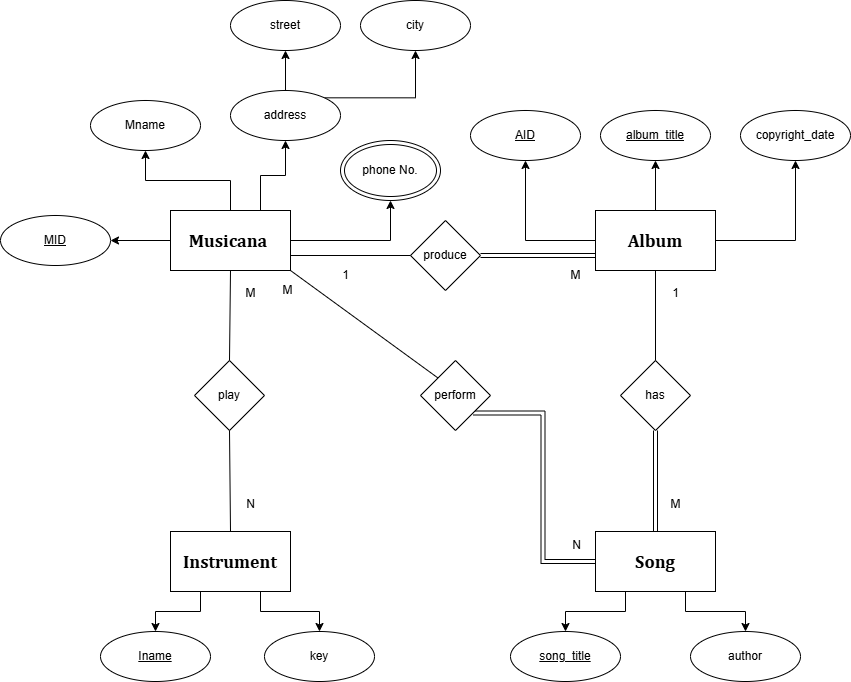

The diagram above was exported from draw.io. Its source (the exported page's mxGraphModel, read from the mxfile embedded in the PNG):
<mxGraphModel dx="2135" dy="965" grid="1" gridSize="10" guides="1" tooltips="1" connect="1" arrows="1" fold="1" page="1" pageScale="1" pageWidth="827" pageHeight="1169" math="0" shadow="0">
  <root>
    <mxCell id="0" />
    <mxCell id="1" parent="0" />
    <mxCell id="qNJ23mCNVRxAoTfPOkjH-8" style="edgeStyle=orthogonalEdgeStyle;rounded=0;orthogonalLoop=1;jettySize=auto;html=1;exitX=0.5;exitY=0;exitDx=0;exitDy=0;entryX=0.5;entryY=1;entryDx=0;entryDy=0;" parent="1" source="qNJ23mCNVRxAoTfPOkjH-1" target="qNJ23mCNVRxAoTfPOkjH-3" edge="1">
      <mxGeometry relative="1" as="geometry" />
    </mxCell>
    <mxCell id="qNJ23mCNVRxAoTfPOkjH-12" style="edgeStyle=orthogonalEdgeStyle;rounded=0;orthogonalLoop=1;jettySize=auto;html=1;exitX=0.75;exitY=0;exitDx=0;exitDy=0;entryX=0.5;entryY=1;entryDx=0;entryDy=0;" parent="1" source="qNJ23mCNVRxAoTfPOkjH-1" target="qNJ23mCNVRxAoTfPOkjH-4" edge="1">
      <mxGeometry relative="1" as="geometry" />
    </mxCell>
    <mxCell id="qNJ23mCNVRxAoTfPOkjH-15" style="edgeStyle=orthogonalEdgeStyle;rounded=0;orthogonalLoop=1;jettySize=auto;html=1;exitX=0;exitY=0.5;exitDx=0;exitDy=0;entryX=1;entryY=0.5;entryDx=0;entryDy=0;" parent="1" source="qNJ23mCNVRxAoTfPOkjH-1" target="qNJ23mCNVRxAoTfPOkjH-2" edge="1">
      <mxGeometry relative="1" as="geometry" />
    </mxCell>
    <mxCell id="qNJ23mCNVRxAoTfPOkjH-18" style="edgeStyle=orthogonalEdgeStyle;rounded=0;orthogonalLoop=1;jettySize=auto;html=1;exitX=1;exitY=0.5;exitDx=0;exitDy=0;entryX=0.5;entryY=1;entryDx=0;entryDy=0;" parent="1" source="qNJ23mCNVRxAoTfPOkjH-1" target="qNJ23mCNVRxAoTfPOkjH-16" edge="1">
      <mxGeometry relative="1" as="geometry" />
    </mxCell>
    <mxCell id="qNJ23mCNVRxAoTfPOkjH-1" value="&lt;span style=&quot;font-family: Cambria, serif;&quot;&gt;&lt;font style=&quot;font-size: 18px;&quot;&gt;&lt;b&gt;Musicana&amp;nbsp;&lt;/b&gt;&lt;/font&gt;&lt;/span&gt;" style="rounded=0;whiteSpace=wrap;html=1;" parent="1" vertex="1">
      <mxGeometry x="210" y="290" width="120" height="60" as="geometry" />
    </mxCell>
    <mxCell id="qNJ23mCNVRxAoTfPOkjH-2" value="&lt;u&gt;MID&lt;/u&gt;" style="ellipse;whiteSpace=wrap;html=1;" parent="1" vertex="1">
      <mxGeometry x="40" y="295" width="110" height="50" as="geometry" />
    </mxCell>
    <mxCell id="qNJ23mCNVRxAoTfPOkjH-3" value="Mname" style="ellipse;whiteSpace=wrap;html=1;" parent="1" vertex="1">
      <mxGeometry x="130" y="180" width="110" height="50" as="geometry" />
    </mxCell>
    <mxCell id="qNJ23mCNVRxAoTfPOkjH-13" style="edgeStyle=orthogonalEdgeStyle;rounded=0;orthogonalLoop=1;jettySize=auto;html=1;exitX=0.5;exitY=0;exitDx=0;exitDy=0;entryX=0.5;entryY=1;entryDx=0;entryDy=0;" parent="1" source="qNJ23mCNVRxAoTfPOkjH-4" target="qNJ23mCNVRxAoTfPOkjH-7" edge="1">
      <mxGeometry relative="1" as="geometry" />
    </mxCell>
    <mxCell id="qNJ23mCNVRxAoTfPOkjH-14" style="edgeStyle=orthogonalEdgeStyle;rounded=0;orthogonalLoop=1;jettySize=auto;html=1;exitX=1;exitY=0;exitDx=0;exitDy=0;entryX=0.5;entryY=1;entryDx=0;entryDy=0;" parent="1" source="qNJ23mCNVRxAoTfPOkjH-4" target="qNJ23mCNVRxAoTfPOkjH-5" edge="1">
      <mxGeometry relative="1" as="geometry" />
    </mxCell>
    <mxCell id="qNJ23mCNVRxAoTfPOkjH-4" value="address" style="ellipse;whiteSpace=wrap;html=1;" parent="1" vertex="1">
      <mxGeometry x="270" y="170" width="110" height="50" as="geometry" />
    </mxCell>
    <mxCell id="qNJ23mCNVRxAoTfPOkjH-5" value="city" style="ellipse;whiteSpace=wrap;html=1;" parent="1" vertex="1">
      <mxGeometry x="400" y="80" width="110" height="50" as="geometry" />
    </mxCell>
    <mxCell id="qNJ23mCNVRxAoTfPOkjH-7" value="street" style="ellipse;whiteSpace=wrap;html=1;" parent="1" vertex="1">
      <mxGeometry x="270" y="80" width="110" height="50" as="geometry" />
    </mxCell>
    <mxCell id="qNJ23mCNVRxAoTfPOkjH-16" value="phone No." style="ellipse;shape=doubleEllipse;whiteSpace=wrap;html=1;" parent="1" vertex="1">
      <mxGeometry x="380" y="220" width="100" height="60" as="geometry" />
    </mxCell>
    <mxCell id="qNJ23mCNVRxAoTfPOkjH-23" style="edgeStyle=orthogonalEdgeStyle;rounded=0;orthogonalLoop=1;jettySize=auto;html=1;exitX=0.25;exitY=1;exitDx=0;exitDy=0;entryX=0.5;entryY=0;entryDx=0;entryDy=0;" parent="1" source="qNJ23mCNVRxAoTfPOkjH-20" target="qNJ23mCNVRxAoTfPOkjH-21" edge="1">
      <mxGeometry relative="1" as="geometry" />
    </mxCell>
    <mxCell id="qNJ23mCNVRxAoTfPOkjH-42" style="edgeStyle=orthogonalEdgeStyle;rounded=0;orthogonalLoop=1;jettySize=auto;html=1;exitX=0.75;exitY=1;exitDx=0;exitDy=0;entryX=0.5;entryY=0;entryDx=0;entryDy=0;" parent="1" source="qNJ23mCNVRxAoTfPOkjH-20" target="qNJ23mCNVRxAoTfPOkjH-22" edge="1">
      <mxGeometry relative="1" as="geometry" />
    </mxCell>
    <mxCell id="qNJ23mCNVRxAoTfPOkjH-20" value="&lt;span style=&quot;font-family: Cambria, serif;&quot;&gt;&lt;font style=&quot;font-size: 18px;&quot;&gt;&lt;b&gt;Instrument&lt;/b&gt;&lt;/font&gt;&lt;/span&gt;" style="rounded=0;whiteSpace=wrap;html=1;" parent="1" vertex="1">
      <mxGeometry x="210" y="611" width="120" height="60" as="geometry" />
    </mxCell>
    <mxCell id="qNJ23mCNVRxAoTfPOkjH-21" value="&lt;u&gt;Iname&lt;/u&gt;" style="ellipse;whiteSpace=wrap;html=1;" parent="1" vertex="1">
      <mxGeometry x="140" y="711" width="110" height="50" as="geometry" />
    </mxCell>
    <mxCell id="qNJ23mCNVRxAoTfPOkjH-22" value="key" style="ellipse;whiteSpace=wrap;html=1;" parent="1" vertex="1">
      <mxGeometry x="304" y="711" width="110" height="50" as="geometry" />
    </mxCell>
    <mxCell id="qNJ23mCNVRxAoTfPOkjH-32" style="edgeStyle=orthogonalEdgeStyle;rounded=0;orthogonalLoop=1;jettySize=auto;html=1;exitX=0.5;exitY=0;exitDx=0;exitDy=0;entryX=0.5;entryY=1;entryDx=0;entryDy=0;" parent="1" source="qNJ23mCNVRxAoTfPOkjH-27" target="qNJ23mCNVRxAoTfPOkjH-29" edge="1">
      <mxGeometry relative="1" as="geometry" />
    </mxCell>
    <mxCell id="qNJ23mCNVRxAoTfPOkjH-33" style="edgeStyle=orthogonalEdgeStyle;rounded=0;orthogonalLoop=1;jettySize=auto;html=1;exitX=0;exitY=0.5;exitDx=0;exitDy=0;entryX=0.5;entryY=1;entryDx=0;entryDy=0;" parent="1" source="qNJ23mCNVRxAoTfPOkjH-27" target="qNJ23mCNVRxAoTfPOkjH-28" edge="1">
      <mxGeometry relative="1" as="geometry" />
    </mxCell>
    <mxCell id="qNJ23mCNVRxAoTfPOkjH-34" style="edgeStyle=orthogonalEdgeStyle;rounded=0;orthogonalLoop=1;jettySize=auto;html=1;exitX=1;exitY=0.5;exitDx=0;exitDy=0;entryX=0.5;entryY=1;entryDx=0;entryDy=0;" parent="1" source="qNJ23mCNVRxAoTfPOkjH-27" target="qNJ23mCNVRxAoTfPOkjH-31" edge="1">
      <mxGeometry relative="1" as="geometry" />
    </mxCell>
    <mxCell id="qNJ23mCNVRxAoTfPOkjH-27" value="&lt;span style=&quot;font-family: Cambria, serif;&quot;&gt;&lt;font style=&quot;font-size: 18px;&quot;&gt;&lt;b&gt;Album&lt;/b&gt;&lt;/font&gt;&lt;/span&gt;" style="rounded=0;whiteSpace=wrap;html=1;" parent="1" vertex="1">
      <mxGeometry x="635" y="290" width="120" height="60" as="geometry" />
    </mxCell>
    <mxCell id="qNJ23mCNVRxAoTfPOkjH-28" value="&lt;u&gt;AID&lt;/u&gt;" style="ellipse;whiteSpace=wrap;html=1;" parent="1" vertex="1">
      <mxGeometry x="510" y="190" width="110" height="50" as="geometry" />
    </mxCell>
    <mxCell id="qNJ23mCNVRxAoTfPOkjH-29" value="&lt;u&gt;album_title&lt;/u&gt;" style="ellipse;whiteSpace=wrap;html=1;" parent="1" vertex="1">
      <mxGeometry x="640" y="190" width="110" height="50" as="geometry" />
    </mxCell>
    <mxCell id="qNJ23mCNVRxAoTfPOkjH-31" value="copyright_date" style="ellipse;whiteSpace=wrap;html=1;" parent="1" vertex="1">
      <mxGeometry x="780" y="190" width="110" height="50" as="geometry" />
    </mxCell>
    <mxCell id="qNJ23mCNVRxAoTfPOkjH-40" style="edgeStyle=orthogonalEdgeStyle;rounded=0;orthogonalLoop=1;jettySize=auto;html=1;exitX=0.75;exitY=1;exitDx=0;exitDy=0;entryX=0.5;entryY=0;entryDx=0;entryDy=0;" parent="1" source="qNJ23mCNVRxAoTfPOkjH-35" target="qNJ23mCNVRxAoTfPOkjH-37" edge="1">
      <mxGeometry relative="1" as="geometry" />
    </mxCell>
    <mxCell id="qNJ23mCNVRxAoTfPOkjH-41" style="edgeStyle=orthogonalEdgeStyle;rounded=0;orthogonalLoop=1;jettySize=auto;html=1;exitX=0.25;exitY=1;exitDx=0;exitDy=0;entryX=0.5;entryY=0;entryDx=0;entryDy=0;" parent="1" source="qNJ23mCNVRxAoTfPOkjH-35" target="qNJ23mCNVRxAoTfPOkjH-36" edge="1">
      <mxGeometry relative="1" as="geometry" />
    </mxCell>
    <mxCell id="qNJ23mCNVRxAoTfPOkjH-35" value="&lt;span style=&quot;font-family: Cambria, serif;&quot;&gt;&lt;font style=&quot;font-size: 18px;&quot;&gt;&lt;b&gt;Song&lt;/b&gt;&lt;/font&gt;&lt;/span&gt;" style="rounded=0;whiteSpace=wrap;html=1;" parent="1" vertex="1">
      <mxGeometry x="635" y="611" width="120" height="60" as="geometry" />
    </mxCell>
    <mxCell id="qNJ23mCNVRxAoTfPOkjH-36" value="&lt;u&gt;song_title&lt;/u&gt;" style="ellipse;whiteSpace=wrap;html=1;" parent="1" vertex="1">
      <mxGeometry x="550" y="711" width="110" height="50" as="geometry" />
    </mxCell>
    <mxCell id="qNJ23mCNVRxAoTfPOkjH-37" value="author" style="ellipse;whiteSpace=wrap;html=1;" parent="1" vertex="1">
      <mxGeometry x="730" y="711" width="110" height="50" as="geometry" />
    </mxCell>
    <mxCell id="qNJ23mCNVRxAoTfPOkjH-44" value="play" style="rhombus;whiteSpace=wrap;html=1;" parent="1" vertex="1">
      <mxGeometry x="234" y="440" width="70" height="70" as="geometry" />
    </mxCell>
    <mxCell id="qNJ23mCNVRxAoTfPOkjH-45" value="" style="endArrow=none;html=1;rounded=0;entryX=0.5;entryY=1;entryDx=0;entryDy=0;exitX=0.5;exitY=0;exitDx=0;exitDy=0;" parent="1" source="qNJ23mCNVRxAoTfPOkjH-44" target="qNJ23mCNVRxAoTfPOkjH-1" edge="1">
      <mxGeometry width="50" height="50" relative="1" as="geometry">
        <mxPoint x="540" y="520" as="sourcePoint" />
        <mxPoint x="590" y="470" as="targetPoint" />
      </mxGeometry>
    </mxCell>
    <mxCell id="qNJ23mCNVRxAoTfPOkjH-48" value="" style="endArrow=none;html=1;rounded=0;entryX=0.5;entryY=1;entryDx=0;entryDy=0;exitX=0.5;exitY=0;exitDx=0;exitDy=0;" parent="1" source="qNJ23mCNVRxAoTfPOkjH-20" target="qNJ23mCNVRxAoTfPOkjH-44" edge="1">
      <mxGeometry width="50" height="50" relative="1" as="geometry">
        <mxPoint x="540" y="520" as="sourcePoint" />
        <mxPoint x="590" y="470" as="targetPoint" />
      </mxGeometry>
    </mxCell>
    <mxCell id="qNJ23mCNVRxAoTfPOkjH-49" value="M" style="text;html=1;align=center;verticalAlign=middle;resizable=0;points=[];autosize=1;strokeColor=none;fillColor=none;" parent="1" vertex="1">
      <mxGeometry x="275" y="358" width="30" height="30" as="geometry" />
    </mxCell>
    <mxCell id="qNJ23mCNVRxAoTfPOkjH-50" value="N" style="text;html=1;align=center;verticalAlign=middle;resizable=0;points=[];autosize=1;strokeColor=none;fillColor=none;" parent="1" vertex="1">
      <mxGeometry x="275" y="569" width="30" height="30" as="geometry" />
    </mxCell>
    <mxCell id="qNJ23mCNVRxAoTfPOkjH-57" style="edgeStyle=orthogonalEdgeStyle;shape=link;rounded=0;orthogonalLoop=1;jettySize=auto;html=1;exitX=0.5;exitY=1;exitDx=0;exitDy=0;entryX=0.5;entryY=0;entryDx=0;entryDy=0;" parent="1" source="qNJ23mCNVRxAoTfPOkjH-51" target="qNJ23mCNVRxAoTfPOkjH-35" edge="1">
      <mxGeometry relative="1" as="geometry" />
    </mxCell>
    <mxCell id="qNJ23mCNVRxAoTfPOkjH-51" value="has" style="rhombus;whiteSpace=wrap;html=1;" parent="1" vertex="1">
      <mxGeometry x="660" y="440" width="70" height="70" as="geometry" />
    </mxCell>
    <mxCell id="qNJ23mCNVRxAoTfPOkjH-58" value="" style="endArrow=none;html=1;rounded=0;entryX=0.5;entryY=1;entryDx=0;entryDy=0;exitX=0.5;exitY=0;exitDx=0;exitDy=0;" parent="1" source="qNJ23mCNVRxAoTfPOkjH-51" target="qNJ23mCNVRxAoTfPOkjH-27" edge="1">
      <mxGeometry width="50" height="50" relative="1" as="geometry">
        <mxPoint x="430" y="480" as="sourcePoint" />
        <mxPoint x="690" y="360" as="targetPoint" />
      </mxGeometry>
    </mxCell>
    <mxCell id="qNJ23mCNVRxAoTfPOkjH-59" value="M" style="text;html=1;align=center;verticalAlign=middle;resizable=0;points=[];autosize=1;strokeColor=none;fillColor=none;" parent="1" vertex="1">
      <mxGeometry x="700" y="569" width="30" height="30" as="geometry" />
    </mxCell>
    <mxCell id="qNJ23mCNVRxAoTfPOkjH-60" value="1" style="text;html=1;align=center;verticalAlign=middle;resizable=0;points=[];autosize=1;strokeColor=none;fillColor=none;" parent="1" vertex="1">
      <mxGeometry x="700" y="358" width="30" height="30" as="geometry" />
    </mxCell>
    <mxCell id="qNJ23mCNVRxAoTfPOkjH-63" style="edgeStyle=orthogonalEdgeStyle;shape=link;rounded=0;orthogonalLoop=1;jettySize=auto;html=1;exitX=1;exitY=0.5;exitDx=0;exitDy=0;entryX=0;entryY=0.75;entryDx=0;entryDy=0;" parent="1" source="qNJ23mCNVRxAoTfPOkjH-61" target="qNJ23mCNVRxAoTfPOkjH-27" edge="1">
      <mxGeometry relative="1" as="geometry" />
    </mxCell>
    <mxCell id="qNJ23mCNVRxAoTfPOkjH-61" value="produce" style="rhombus;whiteSpace=wrap;html=1;" parent="1" vertex="1">
      <mxGeometry x="450" y="300" width="70" height="70" as="geometry" />
    </mxCell>
    <mxCell id="qNJ23mCNVRxAoTfPOkjH-62" value="" style="endArrow=none;html=1;rounded=0;entryX=0;entryY=0.5;entryDx=0;entryDy=0;exitX=1;exitY=0.75;exitDx=0;exitDy=0;" parent="1" source="qNJ23mCNVRxAoTfPOkjH-1" target="qNJ23mCNVRxAoTfPOkjH-61" edge="1">
      <mxGeometry width="50" height="50" relative="1" as="geometry">
        <mxPoint x="430" y="480" as="sourcePoint" />
        <mxPoint x="480" y="430" as="targetPoint" />
      </mxGeometry>
    </mxCell>
    <mxCell id="qNJ23mCNVRxAoTfPOkjH-64" value="M" style="text;html=1;align=center;verticalAlign=middle;resizable=0;points=[];autosize=1;strokeColor=none;fillColor=none;" parent="1" vertex="1">
      <mxGeometry x="600" y="340" width="30" height="30" as="geometry" />
    </mxCell>
    <mxCell id="qNJ23mCNVRxAoTfPOkjH-65" value="1" style="text;html=1;align=center;verticalAlign=middle;resizable=0;points=[];autosize=1;strokeColor=none;fillColor=none;" parent="1" vertex="1">
      <mxGeometry x="370" y="340" width="30" height="30" as="geometry" />
    </mxCell>
    <mxCell id="qNJ23mCNVRxAoTfPOkjH-75" style="edgeStyle=orthogonalEdgeStyle;shape=link;rounded=0;orthogonalLoop=1;jettySize=auto;html=1;exitX=1;exitY=1;exitDx=0;exitDy=0;entryX=0;entryY=0.5;entryDx=0;entryDy=0;" parent="1" source="qNJ23mCNVRxAoTfPOkjH-67" target="qNJ23mCNVRxAoTfPOkjH-35" edge="1">
      <mxGeometry relative="1" as="geometry" />
    </mxCell>
    <mxCell id="qNJ23mCNVRxAoTfPOkjH-67" value="perform" style="rhombus;whiteSpace=wrap;html=1;" parent="1" vertex="1">
      <mxGeometry x="460" y="440" width="70" height="70" as="geometry" />
    </mxCell>
    <mxCell id="qNJ23mCNVRxAoTfPOkjH-68" value="" style="endArrow=none;html=1;rounded=0;exitX=1;exitY=1;exitDx=0;exitDy=0;entryX=0;entryY=0;entryDx=0;entryDy=0;" parent="1" source="qNJ23mCNVRxAoTfPOkjH-1" target="qNJ23mCNVRxAoTfPOkjH-67" edge="1">
      <mxGeometry width="50" height="50" relative="1" as="geometry">
        <mxPoint x="490" y="550" as="sourcePoint" />
        <mxPoint x="540" y="500" as="targetPoint" />
      </mxGeometry>
    </mxCell>
    <mxCell id="qNJ23mCNVRxAoTfPOkjH-76" value="M" style="text;html=1;align=center;verticalAlign=middle;resizable=0;points=[];autosize=1;strokeColor=none;fillColor=none;" parent="1" vertex="1">
      <mxGeometry x="312" y="355" width="30" height="30" as="geometry" />
    </mxCell>
    <mxCell id="qNJ23mCNVRxAoTfPOkjH-77" value="N" style="text;html=1;align=center;verticalAlign=middle;resizable=0;points=[];autosize=1;strokeColor=none;fillColor=none;" parent="1" vertex="1">
      <mxGeometry x="601" y="610" width="30" height="30" as="geometry" />
    </mxCell>
  </root>
</mxGraphModel>